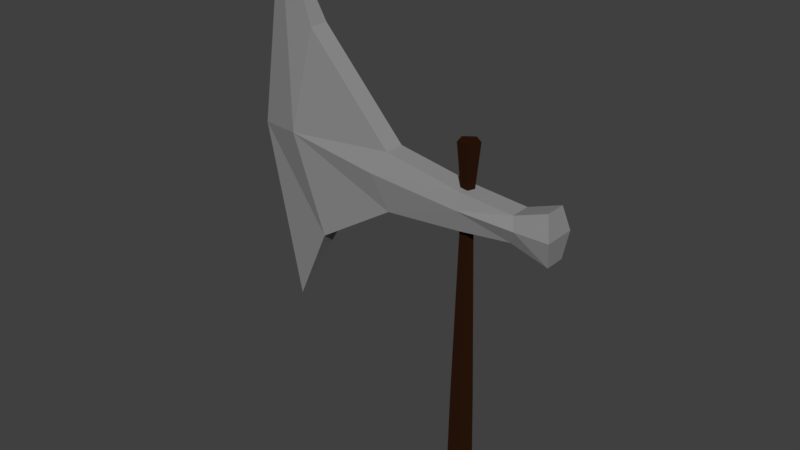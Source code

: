# Source: topor_1.blend  (saved by Blender 2.78.0; exported with 4.5.12 LTS)
import bpy
from mathutils import Matrix  # noqa: F401  (used for matrix-valued properties, if any)

bpy.ops.wm.read_factory_settings(use_empty=True)
scene = bpy.context.scene
scene.name = 'Scene'

# ---- collections
col_collection_1 = bpy.data.collections.new('Collection 1'); scene.collection.children.link(col_collection_1)

# ---- materials (node trees are filled in below, after node groups)
mat_material_001 = bpy.data.materials.new('Material.001')
mat_material_001.alpha_threshold = 0.0
mat_material_001.use_transparent_shadow = False
mat_material_001.diffuse_color = (0.02539, 0.008812, 0.003648, 1.0)
mat_material_001.roughness = 0.5
mat_material_002 = bpy.data.materials.new('Material.002')
mat_material_002.alpha_threshold = 0.0
mat_material_002.use_transparent_shadow = False
mat_material_002.diffuse_color = (0.281, 0.281, 0.281, 1.0)
mat_material_002.roughness = 0.5

# ---- material node trees

# ---- world
world_world = bpy.data.worlds.new('World'); scene.world = world_world
world_world.color = (0.05088, 0.05088, 0.05088)
world_world.use_sun_shadow = False
world_world.sun_shadow_jitter_overblur = 0.0
world_world.cycles.sampling_method = 'MANUAL'

# ---- meshes
me_cylinder = bpy.data.meshes.new('Cylinder')
me_cylinder.from_pydata([(-3.448, -0.02213, 4.682), (-2.909, -0.02213, 2.136), (-2.279, 0.127, 3.341), (0.7692, 0.127, 4.266), (1.301, 0.127, 4.11), (1.342, 0.02852, 4.472), (1.264, 0.127, 4.806), (0.7872, 0.127, 4.633), (-2.395, 0.1205, 6.271), (-3.007, -0.02213, 7.593), (-1.343, 0.2219, 4.589), (-1.125, 0.1246, 4.07), (-1.147, 0.1246, 4.903), (-2.713, 0.2083, 4.78), (-0.01153, 0.1871, 4.467), (-0.0003141, 0.1246, 4.168), (-0.002319, 0.1277, 4.701), (0.8559, 0.212, 4.469), (1.343, 0.2083, 4.472), (-2.279, -0.1713, 3.341), (0.7692, -0.1713, 4.266), (1.301, -0.1713, 4.11), (1.342, -0.07277, 4.472), (1.264, -0.1713, 4.806), (0.7872, -0.1713, 4.633), (-2.395, -0.1648, 6.271), (-1.343, -0.2661, 4.589), (-1.125, -0.1688, 4.07), (-1.147, -0.1688, 4.903), (-2.713, -0.2525, 4.78), (-0.01153, -0.2313, 4.467), (-0.0003141, -0.1688, 4.168), (-0.002319, -0.1719, 4.701), (0.8559, -0.2562, 4.469), (1.343, -0.2525, 4.472), (-1.192e-07, 0.1541, 5.316), (2.384e-07, 0.1594, 1.65), (-0.1466, 0.04762, 5.316), (-0.1516, 0.04924, 1.65), (-0.09058, -0.1247, 5.316), (-0.09367, -0.1289, 1.65), (0.09058, -0.1247, 5.316), (0.09367, -0.1289, 1.65), (0.1466, 0.04762, 5.316), (0.1516, 0.04924, 1.65), (3.576e-07, 0.188, 0.104), (-0.1788, 0.05809, 0.104), (-0.1105, -0.1521, 0.104), (0.1105, -0.1521, 0.104), (0.1788, 0.05809, 0.104), (0.0, 0.08008, 4.548), (-0.07616, 0.02475, 4.548), (-0.04707, -0.06479, 4.548), (0.04707, -0.06479, 4.548), (0.07616, 0.02475, 4.548)], [], [(11, 2, 13, 10), (12, 10, 13, 8), (16, 14, 10, 12), (11, 10, 14, 15), (7, 17, 14, 16), (3, 15, 14, 17), (2, 1, 0, 13), (9, 8, 13, 0), (4, 3, 17, 18), (6, 18, 17, 7), (6, 5, 18), (5, 4, 18), (27, 26, 29, 19), (28, 25, 29, 26), (32, 28, 26, 30), (27, 31, 30, 26), (24, 32, 30, 33), (20, 33, 30, 31), (19, 29, 0, 1), (9, 0, 29, 25), (21, 34, 33, 20), (23, 24, 33, 34), (23, 34, 22), (22, 34, 21), (9, 25, 8), (8, 25, 28, 12), (12, 28, 32, 16), (16, 32, 24, 7), (7, 24, 23, 6), (6, 23, 22, 5), (5, 22, 21, 4), (4, 21, 20, 3), (3, 20, 31, 15), (15, 31, 27, 11), (11, 27, 19, 2), (2, 19, 1), (50, 36, 38, 51), (51, 38, 40, 52), (52, 40, 42, 53), (40, 38, 46, 47), (53, 42, 44, 54), (54, 44, 36, 50), (35, 37, 39, 41, 43), (46, 45, 49, 48, 47), (38, 36, 45, 46), (36, 44, 49, 45), (44, 42, 48, 49), (42, 40, 47, 48), (43, 54, 50, 35), (41, 53, 54, 43), (39, 52, 53, 41), (37, 51, 52, 39), (35, 50, 51, 37)])
me_cylinder.polygons.foreach_set('material_index', [1, 1, 1, 1, 1, 1, 1, 1, 1, 1, 1, 1, 1, 1, 1, 1, 1, 1, 1, 1, 1, 1, 1, 1, 1, 1, 1, 1, 1, 1, 1, 1, 1, 1, 1, 1, 0, 0, 0, 0, 0, 0, 0, 0, 0, 0, 0, 0, 0, 0, 0, 0, 0])
me_cylinder.materials.append(mat_material_001)
me_cylinder.materials.append(mat_material_002)
me_cylinder.use_remesh_preserve_volume = False
me_cylinder.use_remesh_preserve_attributes = False
me_cylinder.use_mirror_vertex_groups = False
me_cylinder.update()

# ---- objects
ob_cylinder = bpy.data.objects.new('Cylinder', me_cylinder)

# ---- transforms, parenting, visibility, modifiers, constraints
ob_cylinder.location = (0.0, 0.0, 0.0)
ob_cylinder.lineart.crease_threshold = 0.0

# ---- collection membership
col_collection_1.objects.link(ob_cylinder)

# ---- scene / render settings (as saved in the file)
scene.frame_start = 1; scene.frame_end = 1; scene.frame_set(2)
scene.render.engine = 'BLENDER_EEVEE_NEXT'
scene.render.resolution_percentage = 50
scene.render.dither_intensity = 0.0
scene.cycles.use_denoising = False
scene.cycles.samples = 128
scene.cycles.sampling_pattern = 'TABULATED_SOBOL'
scene.cycles.light_sampling_threshold = 0.0
scene.cycles.use_adaptive_sampling = False
scene.cycles.use_light_tree = False
scene.cycles.blur_glossy = 0.0
scene.cycles.sample_clamp_indirect = 0.0
scene.view_settings.view_transform = 'Standard'
bpy.context.view_layer.update()

# ---- added for rendering (the .blend has no active camera and no usable light): camera, sun
cam_auto = bpy.data.cameras.new('AutoCamera')
cam_auto.lens = 50.0
cam_auto.sensor_width = 36.0
cam_auto.clip_end = 1000.0
ob_auto_camera = bpy.data.objects.new('AutoCamera', cam_auto)
scene.collection.objects.link(ob_auto_camera)
ob_auto_camera.location = (7.18496, -9.90715, 10.4383)
ob_auto_camera.rotation_euler = (1.09748, -7.21219e-08, 0.694738)
scene.camera = ob_auto_camera
light_auto_sun = bpy.data.lights.new('AutoSun', 'SUN')
light_auto_sun.energy = 3.0
light_auto_sun.angle = 0.0523599
ob_auto_sun = bpy.data.objects.new('AutoSun', light_auto_sun)
scene.collection.objects.link(ob_auto_sun)
ob_auto_sun.rotation_euler = (0.872665, 0.174533, 0.523599)
bpy.context.view_layer.update()
